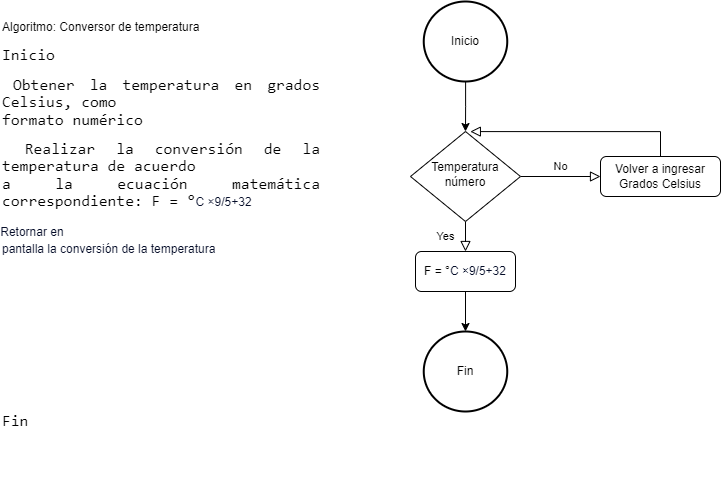

The diagram above was exported from draw.io. Its source (the exported page's mxGraphModel, read from the mxfile embedded in the PNG):
<mxGraphModel dx="1134" dy="637" grid="1" gridSize="10" guides="1" tooltips="1" connect="1" arrows="1" fold="1" page="1" pageScale="1" pageWidth="827" pageHeight="1169" math="0" shadow="0">
  <root>
    <mxCell id="WIyWlLk6GJQsqaUBKTNV-0" />
    <mxCell id="WIyWlLk6GJQsqaUBKTNV-1" parent="WIyWlLk6GJQsqaUBKTNV-0" />
    <mxCell id="WIyWlLk6GJQsqaUBKTNV-4" value="Yes" style="rounded=0;html=1;jettySize=auto;orthogonalLoop=1;fontSize=11;endArrow=block;endFill=0;endSize=8;strokeWidth=1;shadow=0;labelBackgroundColor=none;edgeStyle=orthogonalEdgeStyle;entryX=0.5;entryY=0;entryDx=0;entryDy=0;" parent="WIyWlLk6GJQsqaUBKTNV-1" source="WIyWlLk6GJQsqaUBKTNV-6" target="WIyWlLk6GJQsqaUBKTNV-12" edge="1">
      <mxGeometry y="20" relative="1" as="geometry">
        <mxPoint as="offset" />
        <mxPoint x="515" y="330" as="targetPoint" />
      </mxGeometry>
    </mxCell>
    <mxCell id="WIyWlLk6GJQsqaUBKTNV-5" value="No" style="edgeStyle=orthogonalEdgeStyle;rounded=0;html=1;jettySize=auto;orthogonalLoop=1;fontSize=11;endArrow=block;endFill=0;endSize=8;strokeWidth=1;shadow=0;labelBackgroundColor=none;" parent="WIyWlLk6GJQsqaUBKTNV-1" source="WIyWlLk6GJQsqaUBKTNV-6" target="WIyWlLk6GJQsqaUBKTNV-7" edge="1">
      <mxGeometry y="10" relative="1" as="geometry">
        <mxPoint as="offset" />
      </mxGeometry>
    </mxCell>
    <mxCell id="WIyWlLk6GJQsqaUBKTNV-6" value="Temperatura&lt;br&gt;número" style="rhombus;whiteSpace=wrap;html=1;shadow=0;fontFamily=Helvetica;fontSize=12;align=center;strokeWidth=1;spacing=6;spacingTop=-4;" parent="WIyWlLk6GJQsqaUBKTNV-1" vertex="1">
      <mxGeometry x="460" y="170" width="110" height="90" as="geometry" />
    </mxCell>
    <mxCell id="WIyWlLk6GJQsqaUBKTNV-7" value="Volver a ingresar Grados Celsius" style="rounded=1;whiteSpace=wrap;html=1;fontSize=12;glass=0;strokeWidth=1;shadow=0;" parent="WIyWlLk6GJQsqaUBKTNV-1" vertex="1">
      <mxGeometry x="650" y="195" width="120" height="40" as="geometry" />
    </mxCell>
    <mxCell id="WIyWlLk6GJQsqaUBKTNV-12" value="F = °&lt;span style=&quot;font-size:&lt;br/&gt;11.0pt;line-height:107%;font-family:&amp;quot;Arial&amp;quot;,sans-serif;mso-fareast-font-family:&lt;br/&gt;Calibri;mso-fareast-theme-font:minor-latin;color:#040C28;mso-ansi-language:&lt;br/&gt;ES-CO;mso-fareast-language:EN-US;mso-bidi-language:AR-SA&quot; lang=&quot;ES-CO&quot;&gt;C ×9/5+32&lt;/span&gt;" style="rounded=1;whiteSpace=wrap;html=1;fontSize=12;glass=0;strokeWidth=1;shadow=0;" parent="WIyWlLk6GJQsqaUBKTNV-1" vertex="1">
      <mxGeometry x="465" y="290" width="100" height="40" as="geometry" />
    </mxCell>
    <mxCell id="Nd9gb39BnRsp_t_MIJOK-1" value="&lt;p style=&quot;text-align:justify&quot; class=&quot;MsoNormal&quot;&gt;Algoritmo: Conversor de temperatura&lt;/p&gt;&lt;p style=&quot;text-align:justify&quot; class=&quot;MsoNormal&quot;&gt;&lt;span style=&quot;font-size:12.0pt;line-height:107%;font-family:Consolas;mso-bidi-font-family:&lt;br/&gt;Arial&quot; lang=&quot;ES-CO&quot;&gt;Inicio&lt;/span&gt;&lt;/p&gt;&lt;p style=&quot;text-align:justify;text-indent:-18.0pt;&lt;br/&gt;mso-list:l0 level1 lfo1&quot; class=&quot;MsoListParagraphCxSpFirst&quot;&gt;&lt;span style=&quot;font-size:12.0pt;line-height:107%;font-family:Consolas;mso-fareast-font-family:&lt;br/&gt;Consolas;mso-bidi-font-family:Consolas&quot; lang=&quot;ES-CO&quot;&gt;1.&lt;span style=&quot;font-variant-numeric: normal; font-variant-east-asian: normal; font-variant-alternates: normal; font-kerning: auto; font-optical-sizing: auto; font-feature-settings: normal; font-variation-settings: normal; font-variant-position: normal; font-stretch: normal; font-size: 7pt; line-height: normal; font-family: &amp;quot;Times New Roman&amp;quot;;&quot;&gt;&amp;nbsp; &lt;/span&gt;&lt;/span&gt;&lt;span style=&quot;font-size:12.0pt;line-height:107%;font-family:Consolas;&lt;br/&gt;mso-bidi-font-family:Arial&quot; lang=&quot;ES-CO&quot;&gt;Obtener la temperatura en grados Celsius, como&lt;br/&gt;formato numérico&lt;/span&gt;&lt;/p&gt;&lt;p style=&quot;text-align:justify;text-indent:-18.0pt;&lt;br/&gt;mso-list:l0 level1 lfo1&quot; class=&quot;MsoListParagraphCxSpMiddle&quot;&gt;&lt;span style=&quot;font-size:12.0pt;line-height:107%;font-family:Consolas;mso-fareast-font-family:&lt;br/&gt;Consolas;mso-bidi-font-family:Consolas&quot; lang=&quot;ES-CO&quot;&gt;2.&lt;span style=&quot;font-variant-numeric: normal; font-variant-east-asian: normal; font-variant-alternates: normal; font-kerning: auto; font-optical-sizing: auto; font-feature-settings: normal; font-variation-settings: normal; font-variant-position: normal; font-stretch: normal; font-size: 7pt; line-height: normal; font-family: &amp;quot;Times New Roman&amp;quot;;&quot;&gt;&amp;nbsp; &lt;/span&gt;&lt;/span&gt;&lt;span style=&quot;font-size:12.0pt;line-height:107%;font-family:Consolas;&lt;br/&gt;mso-bidi-font-family:Arial&quot; lang=&quot;ES-CO&quot;&gt;Realizar la conversión de la temperatura de acuerdo&lt;br/&gt;a la ecuación matemática correspondiente: F = °&lt;/span&gt;&lt;span style=&quot;font-family:&amp;quot;Arial&amp;quot;,sans-serif;color:#040C28&quot; lang=&quot;ES-CO&quot;&gt;C ×9/5+32&lt;/span&gt;&lt;span style=&quot;font-size:12.0pt;line-height:107%;font-family:Consolas;&lt;br/&gt;mso-bidi-font-family:Arial&quot; lang=&quot;ES-CO&quot;&gt;&lt;/span&gt;&lt;/p&gt;&lt;p style=&quot;text-align:justify;text-indent:-18.0pt;&lt;br/&gt;mso-list:l0 level1 lfo1&quot; class=&quot;MsoListParagraphCxSpLast&quot;&gt;&lt;span style=&quot;font-size:12.0pt;line-height:107%;font-family:Consolas;mso-fareast-font-family:&lt;br/&gt;Consolas;mso-bidi-font-family:Consolas&quot; lang=&quot;ES-CO&quot;&gt;3.&lt;span style=&quot;font-variant-numeric: normal; font-variant-east-asian: normal; font-variant-alternates: normal; font-kerning: auto; font-optical-sizing: auto; font-feature-settings: normal; font-variation-settings: normal; font-variant-position: normal; font-stretch: normal; font-size: 7pt; line-height: normal; font-family: &amp;quot;Times New Roman&amp;quot;;&quot;&gt;&amp;nbsp; &lt;/span&gt;&lt;/span&gt;&lt;span style=&quot;font-family:&amp;quot;Arial&amp;quot;,sans-serif;color:#040C28&quot; lang=&quot;ES-CO&quot;&gt;Retornar en&lt;br/&gt;pantalla la conversión de la temperatura&lt;/span&gt;&lt;span style=&quot;font-size:12.0pt;line-height:107%;font-family:Consolas;mso-bidi-font-family:&lt;br/&gt;Arial&quot; lang=&quot;ES-CO&quot;&gt;&lt;/span&gt;&lt;/p&gt;&lt;p class=&quot;MsoNormal&quot; style=&quot;text-align:justify&quot;&gt;&lt;br/&gt;&lt;br/&gt;&lt;br/&gt;&lt;br/&gt;&lt;br/&gt;&lt;br/&gt;&lt;br/&gt;&lt;br/&gt;&lt;br/&gt;&lt;br/&gt;&lt;span style=&quot;font-size:12.0pt;line-height:107%;font-family:Consolas;&lt;br/&gt;mso-fareast-font-family:Calibri;mso-fareast-theme-font:minor-latin;mso-bidi-font-family:&lt;br/&gt;Arial;mso-ansi-language:ES-CO;mso-fareast-language:EN-US;mso-bidi-language:&lt;br/&gt;AR-SA&quot; lang=&quot;ES-CO&quot;&gt;Fin&lt;br&gt;&lt;br/&gt;&lt;br&gt;&lt;br/&gt;&lt;/span&gt;&lt;/p&gt;" style="text;whiteSpace=wrap;html=1;" parent="WIyWlLk6GJQsqaUBKTNV-1" vertex="1">
      <mxGeometry x="50" y="40" width="320" height="450" as="geometry" />
    </mxCell>
    <mxCell id="Nd9gb39BnRsp_t_MIJOK-4" value="" style="endArrow=classic;html=1;rounded=0;exitX=0.5;exitY=1;exitDx=0;exitDy=0;entryX=0.5;entryY=0;entryDx=0;entryDy=0;entryPerimeter=0;" parent="WIyWlLk6GJQsqaUBKTNV-1" source="WIyWlLk6GJQsqaUBKTNV-12" target="Nd9gb39BnRsp_t_MIJOK-9" edge="1">
      <mxGeometry width="50" height="50" relative="1" as="geometry">
        <mxPoint x="690" y="340" as="sourcePoint" />
        <mxPoint x="515.0050000000001" y="370" as="targetPoint" />
      </mxGeometry>
    </mxCell>
    <mxCell id="Nd9gb39BnRsp_t_MIJOK-6" value="" style="edgeStyle=orthogonalEdgeStyle;rounded=0;orthogonalLoop=1;jettySize=auto;html=1;" parent="WIyWlLk6GJQsqaUBKTNV-1" source="Nd9gb39BnRsp_t_MIJOK-5" target="WIyWlLk6GJQsqaUBKTNV-6" edge="1">
      <mxGeometry relative="1" as="geometry" />
    </mxCell>
    <mxCell id="Nd9gb39BnRsp_t_MIJOK-5" value="Inicio" style="strokeWidth=2;html=1;shape=mxgraph.flowchart.start_2;whiteSpace=wrap;" parent="WIyWlLk6GJQsqaUBKTNV-1" vertex="1">
      <mxGeometry x="473.25" y="40" width="83.5" height="80" as="geometry" />
    </mxCell>
    <mxCell id="Nd9gb39BnRsp_t_MIJOK-8" value="" style="edgeStyle=orthogonalEdgeStyle;rounded=0;html=1;jettySize=auto;orthogonalLoop=1;fontSize=11;endArrow=block;endFill=0;endSize=8;strokeWidth=1;shadow=0;labelBackgroundColor=none;exitX=0.5;exitY=0;exitDx=0;exitDy=0;entryX=0.544;entryY=0.001;entryDx=0;entryDy=0;entryPerimeter=0;" parent="WIyWlLk6GJQsqaUBKTNV-1" source="WIyWlLk6GJQsqaUBKTNV-7" target="WIyWlLk6GJQsqaUBKTNV-6" edge="1">
      <mxGeometry y="10" relative="1" as="geometry">
        <mxPoint as="offset" />
        <mxPoint x="580" y="225" as="sourcePoint" />
        <mxPoint x="590" y="180" as="targetPoint" />
        <Array as="points">
          <mxPoint x="710" y="170" />
        </Array>
      </mxGeometry>
    </mxCell>
    <mxCell id="Nd9gb39BnRsp_t_MIJOK-9" value="Fin" style="strokeWidth=2;html=1;shape=mxgraph.flowchart.start_2;whiteSpace=wrap;" parent="WIyWlLk6GJQsqaUBKTNV-1" vertex="1">
      <mxGeometry x="473.25" y="370" width="83.5" height="80" as="geometry" />
    </mxCell>
  </root>
</mxGraphModel>